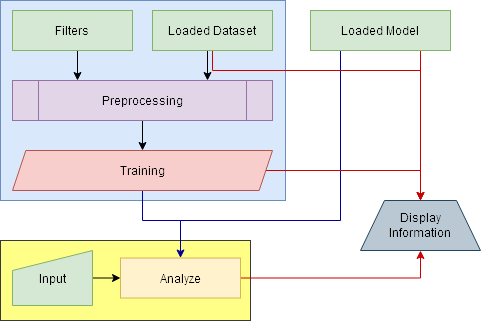

The diagram above was exported from draw.io. Its source (the exported page's mxGraphModel, read from the mxfile embedded in the PNG):
<mxGraphModel dx="868" dy="480" grid="1" gridSize="10" guides="1" tooltips="1" connect="1" arrows="1" fold="1" page="1" pageScale="1" pageWidth="850" pageHeight="1100" math="0" shadow="0">
  <root>
    <mxCell id="0" />
    <mxCell id="1" parent="0" />
    <mxCell id="TDgp4we556oh9tAY5OgY-28" style="edgeStyle=orthogonalEdgeStyle;rounded=0;orthogonalLoop=1;jettySize=auto;html=1;exitX=0.5;exitY=1;exitDx=0;exitDy=0;entryX=0.5;entryY=0;entryDx=0;entryDy=0;strokeColor=#CC0000;" edge="1" parent="1" source="TDgp4we556oh9tAY5OgY-2" target="TDgp4we556oh9tAY5OgY-19">
      <mxGeometry relative="1" as="geometry">
        <Array as="points">
          <mxPoint x="460" y="90" />
        </Array>
      </mxGeometry>
    </mxCell>
    <mxCell id="TDgp4we556oh9tAY5OgY-41" style="edgeStyle=orthogonalEdgeStyle;rounded=0;orthogonalLoop=1;jettySize=auto;html=1;exitX=0.25;exitY=1;exitDx=0;exitDy=0;entryX=0.5;entryY=0;entryDx=0;entryDy=0;strokeColor=#000099;strokeWidth=1;" edge="1" parent="1" source="TDgp4we556oh9tAY5OgY-2" target="TDgp4we556oh9tAY5OgY-37">
      <mxGeometry relative="1" as="geometry">
        <Array as="points">
          <mxPoint x="380" y="260" />
          <mxPoint x="220" y="260" />
        </Array>
      </mxGeometry>
    </mxCell>
    <mxCell id="TDgp4we556oh9tAY5OgY-2" value="Loaded Model" style="rounded=0;whiteSpace=wrap;html=1;fillColor=#d5e8d4;strokeColor=#82b366;" vertex="1" parent="1">
      <mxGeometry x="350" y="50" width="140" height="40" as="geometry" />
    </mxCell>
    <mxCell id="TDgp4we556oh9tAY5OgY-10" value="" style="rounded=0;whiteSpace=wrap;html=1;fillColor=#dae8fc;strokeColor=#6c8ebf;" vertex="1" parent="1">
      <mxGeometry x="40" y="40" width="285" height="200" as="geometry" />
    </mxCell>
    <mxCell id="TDgp4we556oh9tAY5OgY-22" style="edgeStyle=orthogonalEdgeStyle;rounded=0;orthogonalLoop=1;jettySize=auto;html=1;exitX=0.5;exitY=1;exitDx=0;exitDy=0;entryX=0.75;entryY=0;entryDx=0;entryDy=0;" edge="1" parent="1" source="TDgp4we556oh9tAY5OgY-12" target="TDgp4we556oh9tAY5OgY-14">
      <mxGeometry relative="1" as="geometry" />
    </mxCell>
    <mxCell id="TDgp4we556oh9tAY5OgY-23" style="edgeStyle=orthogonalEdgeStyle;rounded=0;orthogonalLoop=1;jettySize=auto;html=1;exitX=0.5;exitY=1;exitDx=0;exitDy=0;entryX=0.5;entryY=0;entryDx=0;entryDy=0;strokeColor=#CC0000;" edge="1" parent="1" source="TDgp4we556oh9tAY5OgY-12" target="TDgp4we556oh9tAY5OgY-19">
      <mxGeometry relative="1" as="geometry">
        <Array as="points">
          <mxPoint x="252" y="110" />
          <mxPoint x="460" y="110" />
        </Array>
      </mxGeometry>
    </mxCell>
    <mxCell id="TDgp4we556oh9tAY5OgY-12" value="Loaded Dataset" style="rounded=0;whiteSpace=wrap;html=1;fillColor=#d5e8d4;strokeColor=#82b366;" vertex="1" parent="1">
      <mxGeometry x="192" y="50" width="120" height="40" as="geometry" />
    </mxCell>
    <mxCell id="TDgp4we556oh9tAY5OgY-13" style="edgeStyle=orthogonalEdgeStyle;rounded=0;orthogonalLoop=1;jettySize=auto;html=1;exitX=0.5;exitY=1;exitDx=0;exitDy=0;entryX=0.5;entryY=0;entryDx=0;entryDy=0;" edge="1" parent="1" source="TDgp4we556oh9tAY5OgY-14">
      <mxGeometry relative="1" as="geometry">
        <mxPoint x="182" y="190" as="targetPoint" />
      </mxGeometry>
    </mxCell>
    <mxCell id="TDgp4we556oh9tAY5OgY-14" value="Preprocessing" style="shape=process;whiteSpace=wrap;html=1;backgroundOutline=1;fillColor=#e1d5e7;strokeColor=#9673a6;" vertex="1" parent="1">
      <mxGeometry x="52" y="120" width="260" height="40" as="geometry" />
    </mxCell>
    <mxCell id="TDgp4we556oh9tAY5OgY-21" style="edgeStyle=orthogonalEdgeStyle;rounded=0;orthogonalLoop=1;jettySize=auto;html=1;exitX=0.5;exitY=1;exitDx=0;exitDy=0;entryX=0.25;entryY=0;entryDx=0;entryDy=0;" edge="1" parent="1" source="TDgp4we556oh9tAY5OgY-16" target="TDgp4we556oh9tAY5OgY-14">
      <mxGeometry relative="1" as="geometry" />
    </mxCell>
    <mxCell id="TDgp4we556oh9tAY5OgY-16" value="Filters" style="rounded=0;whiteSpace=wrap;html=1;fillColor=#d5e8d4;strokeColor=#82b366;" vertex="1" parent="1">
      <mxGeometry x="52" y="50" width="120" height="40" as="geometry" />
    </mxCell>
    <mxCell id="TDgp4we556oh9tAY5OgY-26" style="edgeStyle=orthogonalEdgeStyle;rounded=0;orthogonalLoop=1;jettySize=auto;html=1;exitX=1;exitY=0.5;exitDx=0;exitDy=0;entryX=0.5;entryY=0;entryDx=0;entryDy=0;strokeColor=#CC0000;" edge="1" parent="1" target="TDgp4we556oh9tAY5OgY-19">
      <mxGeometry relative="1" as="geometry">
        <mxPoint x="305.3333333333335" y="210" as="sourcePoint" />
      </mxGeometry>
    </mxCell>
    <mxCell id="TDgp4we556oh9tAY5OgY-19" value="&lt;div&gt;Display&lt;/div&gt;&lt;div&gt;Information&lt;/div&gt;" style="shape=trapezoid;perimeter=trapezoidPerimeter;whiteSpace=wrap;html=1;fillColor=#bac8d3;strokeColor=#23445d;" vertex="1" parent="1">
      <mxGeometry x="400" y="240" width="120" height="50" as="geometry" />
    </mxCell>
    <mxCell id="TDgp4we556oh9tAY5OgY-29" value="" style="rounded=0;whiteSpace=wrap;html=1;fillColor=#ffff88;strokeColor=#36393d;" vertex="1" parent="1">
      <mxGeometry x="40" y="280" width="250" height="80" as="geometry" />
    </mxCell>
    <mxCell id="TDgp4we556oh9tAY5OgY-33" style="edgeStyle=orthogonalEdgeStyle;rounded=0;orthogonalLoop=1;jettySize=auto;html=1;exitX=1;exitY=0.5;exitDx=0;exitDy=0;entryX=0;entryY=0.5;entryDx=0;entryDy=0;" edge="1" parent="1" source="TDgp4we556oh9tAY5OgY-30">
      <mxGeometry relative="1" as="geometry">
        <mxPoint x="160" y="317.5" as="targetPoint" />
      </mxGeometry>
    </mxCell>
    <mxCell id="TDgp4we556oh9tAY5OgY-30" value="Input" style="shape=manualInput;whiteSpace=wrap;html=1;size=20;fillColor=#d5e8d4;strokeColor=#82b366;" vertex="1" parent="1">
      <mxGeometry x="52" y="290" width="80" height="55" as="geometry" />
    </mxCell>
    <mxCell id="TDgp4we556oh9tAY5OgY-40" style="edgeStyle=orthogonalEdgeStyle;rounded=0;orthogonalLoop=1;jettySize=auto;html=1;exitX=1;exitY=0.5;exitDx=0;exitDy=0;entryX=0.5;entryY=1;entryDx=0;entryDy=0;strokeColor=#CC0000;" edge="1" parent="1" source="TDgp4we556oh9tAY5OgY-37" target="TDgp4we556oh9tAY5OgY-19">
      <mxGeometry relative="1" as="geometry" />
    </mxCell>
    <mxCell id="TDgp4we556oh9tAY5OgY-37" value="Analyze" style="rounded=0;whiteSpace=wrap;html=1;fillColor=#fff2cc;strokeColor=#d6b656;" vertex="1" parent="1">
      <mxGeometry x="160" y="297.5" width="120" height="40" as="geometry" />
    </mxCell>
    <mxCell id="TDgp4we556oh9tAY5OgY-39" style="edgeStyle=orthogonalEdgeStyle;rounded=0;orthogonalLoop=1;jettySize=auto;html=1;exitX=0.5;exitY=1;exitDx=0;exitDy=0;entryX=0.5;entryY=0;entryDx=0;entryDy=0;strokeColor=#000099;" edge="1" parent="1" source="TDgp4we556oh9tAY5OgY-38" target="TDgp4we556oh9tAY5OgY-37">
      <mxGeometry relative="1" as="geometry">
        <Array as="points">
          <mxPoint x="182" y="260" />
          <mxPoint x="220" y="260" />
        </Array>
      </mxGeometry>
    </mxCell>
    <mxCell id="TDgp4we556oh9tAY5OgY-38" value="Training" style="shape=parallelogram;perimeter=parallelogramPerimeter;whiteSpace=wrap;html=1;size=0.05128205128205128;fillColor=#f8cecc;strokeColor=#b85450;" vertex="1" parent="1">
      <mxGeometry x="52" y="190" width="260" height="40" as="geometry" />
    </mxCell>
  </root>
</mxGraphModel>